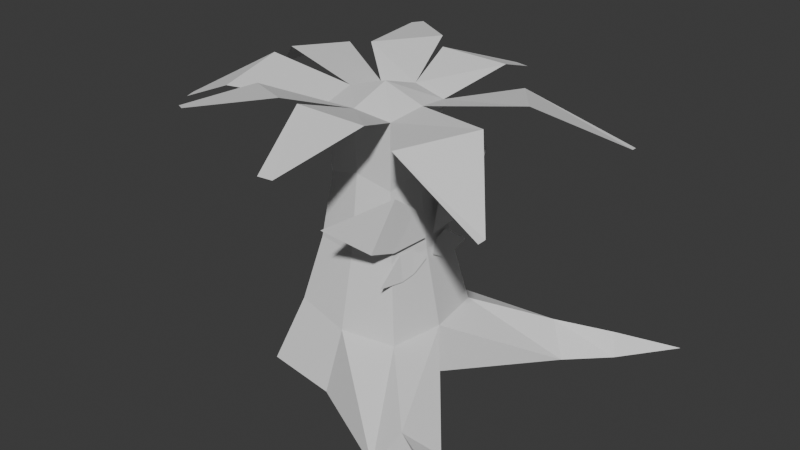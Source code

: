 # Source: boss.blend  (saved by Blender 4.3.34; exported with 4.5.12 LTS)
import bpy
from mathutils import Matrix  # noqa: F401  (used for matrix-valued properties, if any)

bpy.ops.wm.read_factory_settings(use_empty=True)
scene = bpy.context.scene
scene.name = 'Scene'

# ---- collections
col_collection = bpy.data.collections.new('Collection'); scene.collection.children.link(col_collection)

# ---- world
world_world = bpy.data.worlds.new('World'); scene.world = world_world
world_world.use_nodes = True; world_world.node_tree.nodes.clear()
_N = world_world.node_tree.nodes; _L = world_world.node_tree.links
n0 = _N.new('ShaderNodeOutputWorld'); n0.name = 'World Output'; n0.location = (300, 300)
n1 = _N.new('ShaderNodeBackground'); n1.name = 'Background'; n1.location = (10, 300)
n1.inputs[0].default_value = (0.05088, 0.05088, 0.05088, 1.0)
_L.new(n1.outputs[0], n0.inputs[0])
n0.is_active_output = True
world_world.color = (0.05088, 0.05088, 0.05088)
world_world.sun_shadow_jitter_overblur = 0.0

# ---- meshes
me_cube_001 = bpy.data.meshes.new('Cube.001')
me_cube_001.from_pydata([(-2.104, 2.104, -1.0), (-1.0, 1.0, 1.0), (-2.605, 4.19, 1.134), (6.046, 5.228, -1.0), (1.0, 1.0, 1.0), (-2.321, 4.345, 1.148), (-0.5883, 2.983, 1.223), (-2.26, 2.067, 1.144), (-0.9422, 0.9422, 0.5), (-1.156, 1.156, 0.0), (-1.538, 1.538, -0.5), (0.9422, 0.9422, 0.5), (1.156, 1.156, 0.0), (1.538, 1.538, -0.5642), (0.9326, 4.739, 0.9559), (0.543, 4.799, 0.9576), (-0.3328, 2.666, 1.175), (-2.411, -1.978e-09, -1.003), (-1.146, -1.978e-09, 1.042), (1.514, 0.0, -1.003), (1.146, -1.978e-09, 1.042), (1.763, -1.978e-09, -0.573), (1.325, -1.978e-09, 0.0), (1.08, -1.978e-09, 0.573), (-1.763, -1.978e-09, -0.573), (-1.325, 1.346e-07, 0.0), (-1.08, 6.633e-08, 0.573), (-1.187e-09, 2.411, -1.003), (-1.187e-09, 1.146, 1.042), (1.656, 2.645, 1.167), (5.134, 3.177, 0.7575), (5.164, 2.973, 0.7661), (3.545, 0.8892, 1.13), (2.325, 2.533, 1.045), (-1.187e-09, 1.763, -0.573), (-1.187e-09, 1.325, 0.0), (-1.187e-09, 1.08, 0.573), (-1.187e-09, -1.978e-09, 1.146), (-1.187e-09, -1.978e-09, -1.003), (-3.179, 2.237, 1.081), (-3.461, 0.3069, 1.162), (-5.103, 1.926, 0.8511), (-5.139, 1.684, 0.8613), (3.199, 3.232, -0.7928), (3.89, 2.61, -0.9866), (2.836, 3.885, -1.006), (4.657, 3.998, -0.8473), (4.122, 4.224, -1.009), (4.888, 3.671, -0.9982)], [], [(26, 18, 1, 8), (36, 28, 4, 11), (28, 1, 7, 6), (4, 20, 32, 33), (28, 4, 29, 16), (27, 34, 13, 43, 45), (34, 35, 12, 13), (35, 36, 11, 12), (17, 24, 10, 0), (24, 25, 9, 10), (25, 26, 8, 9), (6, 7, 2, 5), (12, 11, 23, 22), (13, 12, 22, 21), (3, 46, 48), (28, 1, 18, 37), (27, 45, 44, 19, 38), (11, 4, 20, 23), (0, 27, 38, 17), (4, 28, 37, 20), (9, 8, 36, 35), (10, 9, 35, 34), (0, 10, 34, 27), (16, 29, 14, 15), (33, 32, 31, 30), (8, 1, 28, 36), (18, 1, 39, 40), (40, 39, 41, 42), (45, 43, 46, 47), (44, 45, 47, 48), (44, 43, 13, 21, 19), (47, 46, 3), (48, 46, 43, 44), (48, 47, 3)])
_uv = me_cube_001.uv_layers.new(name='UVMap')
_uv.uv.foreach_set('vector', [0.5625, 0.125, 0.625, 0.125, 0.625, 0.25, 0.5625, 0.25, 0.5625, 0.375, 0.625, 0.375, 0.625, 0.5, 0.5625, 0.5, 0.75, 0.5, 0.875, 0.5, 0.875, 0.5, 0.75, 0.5, 0.625, 0.5, 0.625, 0.625, 0.625, 0.625, 0.625, 0.5, 0.625, 0.375, 0.625, 0.5, 0.625, 0.5, 0.625, 0.375, 0.375, 0.375, 0.4375, 0.375, 0.4375, 0.5, 0.4112, 0.5, 0.375, 0.4351, 0.4375, 0.375, 0.5, 0.375, 0.5, 0.5, 0.4375, 0.5, 0.5, 0.375, 0.5625, 0.375, 0.5625, 0.5, 0.5, 0.5, 0.375, 0.125, 0.4375, 0.125, 0.4375, 0.25, 0.375, 0.25, 0.4375, 0.125, 0.5, 0.125, 0.5, 0.25, 0.4375, 0.25, 0.5, 0.125, 0.5625, 0.125, 0.5625, 0.25, 0.5, 0.25, 0.75, 0.5, 0.875, 0.5, 0.875, 0.5, 0.75, 0.5, 0.5, 0.5, 0.5625, 0.5, 0.5625, 0.625, 0.5, 0.625, 0.4375, 0.5, 0.5, 0.5, 0.5, 0.625, 0.4375, 0.625, 0.375, 0.5, 0.3949, 0.5, 0.375, 0.5383, 0.75, 0.5, 0.875, 0.5, 0.875, 0.625, 0.75, 0.625, 0.25, 0.5, 0.3101, 0.5, 0.375, 0.5674, 0.375, 0.625, 0.25, 0.625, 0.5625, 0.5, 0.625, 0.5, 0.625, 0.625, 0.5625, 0.625, 0.125, 0.5, 0.25, 0.5, 0.25, 0.625, 0.125, 0.625, 0.625, 0.5, 0.75, 0.5, 0.75, 0.625, 0.625, 0.625, 0.5, 0.25, 0.5625, 0.25, 0.5625, 0.375, 0.5, 0.375, 0.4375, 0.25, 0.5, 0.25, 0.5, 0.375, 0.4375, 0.375, 0.375, 0.25, 0.4375, 0.25, 0.4375, 0.375, 0.375, 0.375, 0.625, 0.375, 0.625, 0.5, 0.625, 0.5, 0.625, 0.375, 0.625, 0.5, 0.625, 0.625, 0.625, 0.625, 0.625, 0.5, 0.5625, 0.25, 0.625, 0.25, 0.625, 0.375, 0.5625, 0.375, 0.625, 0.125, 0.625, 0.25, 0.625, 0.25, 0.625, 0.125, 0.625, 0.125, 0.625, 0.25, 0.625, 0.25, 0.625, 0.125, 0.375, 0.4351, 0.4112, 0.5, 0.3949, 0.5, 0.375, 0.4585, 0.375, 0.5674, 0.3101, 0.5, 0.3335, 0.5, 0.375, 0.5383, 0.375, 0.5674, 0.4112, 0.5, 0.4375, 0.5, 0.4375, 0.625, 0.375, 0.625, 0.375, 0.4585, 0.3949, 0.5, 0.375, 0.5, 0.375, 0.5383, 0.3949, 0.5, 0.4112, 0.5, 0.375, 0.5674, 0.375, 0.5383, 0.3335, 0.5, 0.375, 0.5])
me_cube_001.update()
me_plane = bpy.data.meshes.new('Plane')
me_plane.from_pydata([(-4.023, 1.309, -10.23), (-1.492, 0.4349, -10.09), (-5.009, 9.262, -11.8), (-2.046, 5.656, -10.62), (-5.532, 3.413, -10.38), (-1.359, 3.46, -10.43), (-0.6947, 1.312, -10.38), (0.1575, 0.3722, -10.0), (0.8788, 4.955, -10.44), (1.168, 2.765, -10.23), (-0.8374, 2.564, -10.61), (0.9382, 1.656, -10.09)], [], [(4, 5, 3, 2), (0, 1, 5, 4), (10, 11, 9, 8), (6, 7, 11, 10)])
_uv = me_plane.uv_layers.new(name='UVMap')
_uv.uv.foreach_set('vector', [0.0, 0.5046, 1.0, 0.5046, 1.0, 1.0, 0.0, 1.0, 0.0, 0.0, 1.0, 0.0, 1.0, 0.5046, 0.0, 0.5046, 0.0, 0.5046, 1.0, 0.5046, 1.0, 1.0, 0.0, 1.0, 0.0, 0.0, 1.0, 0.0, 1.0, 0.5046, 0.0, 0.5046])
me_plane.update()

# ---- objects
ob_cube = bpy.data.objects.new('Cube', me_cube_001)
ob_plane = bpy.data.objects.new('Plane', me_plane)

# ---- transforms, parenting, visibility, modifiers, constraints
ob_cube.location = (0.0, 0.0, 3.625)
ob_cube.scale = (1.0, 1.0, 3.607)
_m = ob_cube.modifiers.new('Mirror', 'MIRROR')
_m.use_axis = (False, True, False)
_m.use_clip = True
ob_plane.location = (4.903, 0.0, 3.508)
ob_plane.rotation_euler = (-0.0, 1.571, 0.0)
ob_plane.scale = (0.348, 0.348, 0.348)
_m = ob_plane.modifiers.new('Mirror', 'MIRROR')
_m.use_axis = (False, True, False)

# ---- collection membership
col_collection.objects.link(ob_cube)
col_collection.objects.link(ob_plane)

# ---- scene / render settings (as saved in the file)
scene.frame_start = 1; scene.frame_end = 250; scene.frame_set(1)
scene.render.engine = 'BLENDER_EEVEE_NEXT'
bpy.context.view_layer.update()

# ---- added for rendering (the .blend has no active camera and no usable light): camera, sun
cam_auto = bpy.data.cameras.new('AutoCamera')
cam_auto.lens = 50.0
cam_auto.sensor_width = 36.0
cam_auto.clip_end = 1000.0
ob_auto_camera = bpy.data.objects.new('AutoCamera', cam_auto)
scene.collection.objects.link(ob_auto_camera)
ob_auto_camera.location = (16.4593, -19.2066, 16.8152)
ob_auto_camera.rotation_euler = (1.09748, -7.21219e-08, 0.694738)
scene.camera = ob_auto_camera
light_auto_sun = bpy.data.lights.new('AutoSun', 'SUN')
light_auto_sun.energy = 3.0
light_auto_sun.angle = 0.0523599
ob_auto_sun = bpy.data.objects.new('AutoSun', light_auto_sun)
scene.collection.objects.link(ob_auto_sun)
ob_auto_sun.rotation_euler = (0.872665, 0.174533, 0.523599)
bpy.context.view_layer.update()
